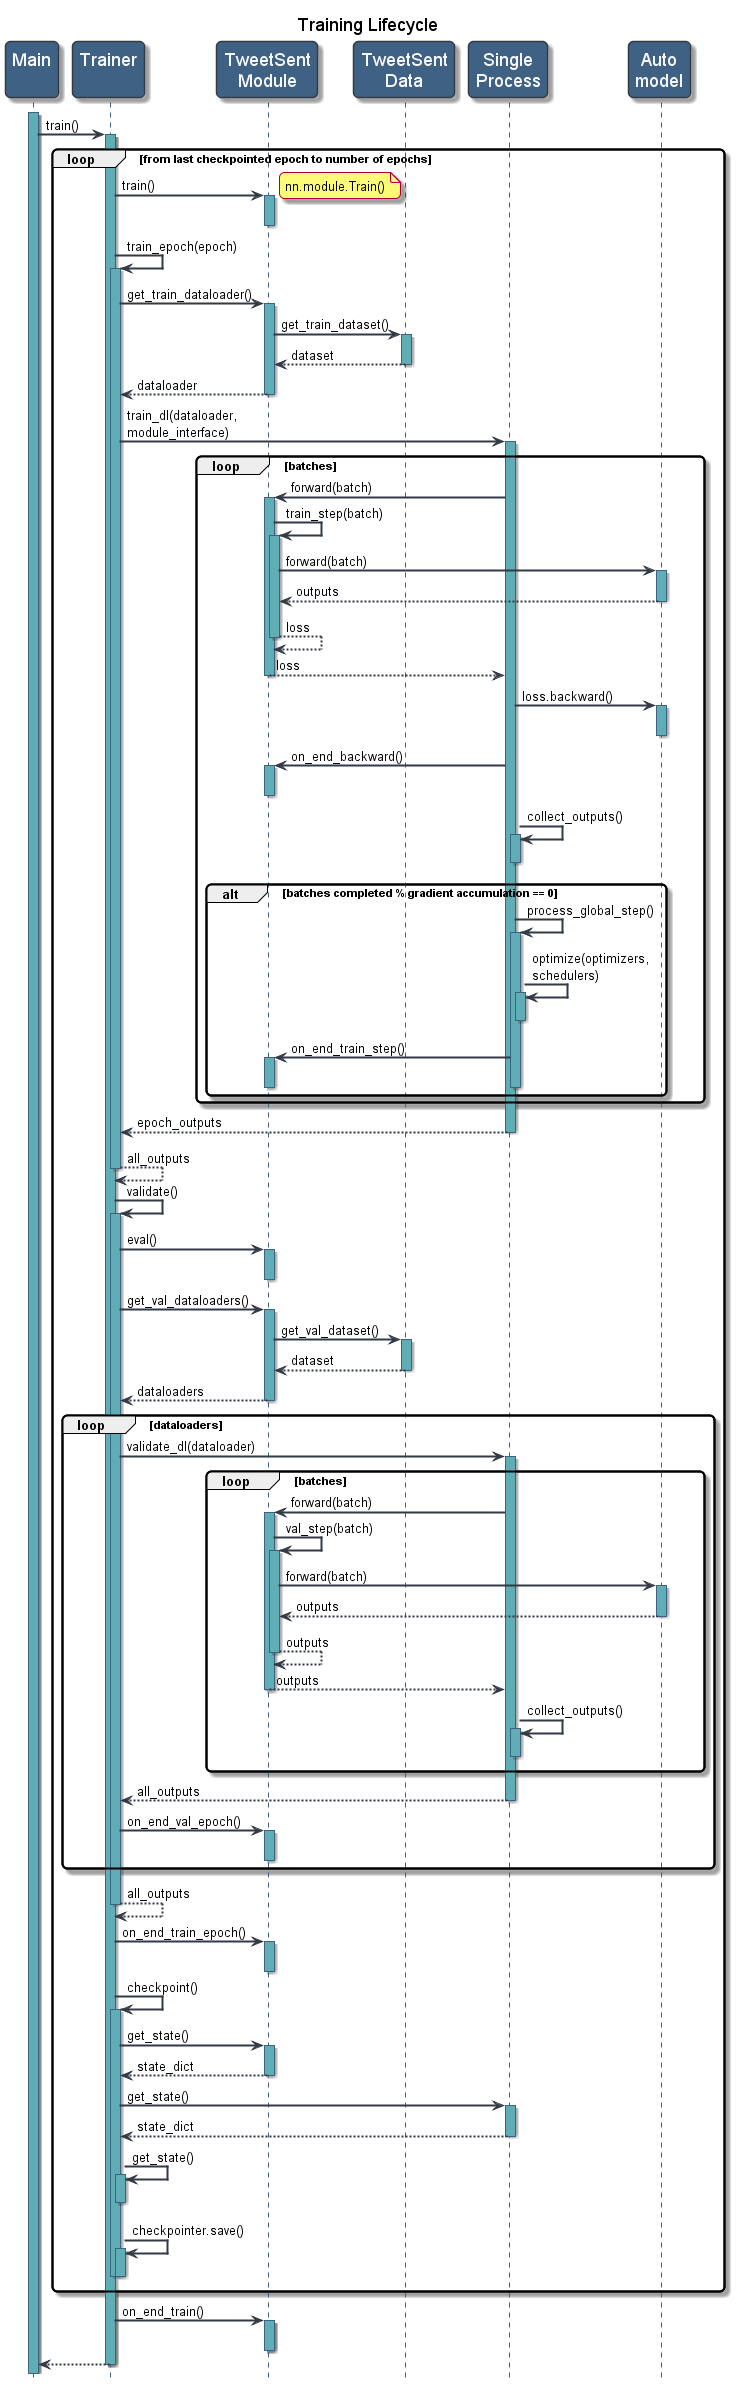

The diagram above was rendered by PlantUML. Its source (embedded in the PNG):
@startuml training_lifecycle

'Diagram visualization params
skinparam RoundCorner 10
skinparam maxmessagesize 120
skinparam WrapWidth 120

skinparam sequence {
    ArrowColor #323a45
    ArrowThickness 2
    LifeLineBorderColor #3f6184
    LifeLineBackgroundColor #5faeb6

    ParticipantBorderColor #323a45
    ParticipantBackgroundColor #3f6184
    ParticipantFontName Arial
    ParticipantFontSize 18
    ParticipantFontColor #f6f7f9
}

hide footbox
title Training Lifecycle

participant "Main\n" as main
participant "Trainer\n" as Tman
participant "TweetSent\nModule" as Tmod
participant "TweetSent\nData" as Dmod
participant "Single\nProcess" as SP
participant "Auto\nmodel" as Model

activate main

main -> Tman: train()
activate Tman


loop from last checkpointed epoch to number of epochs

    Tman -> Tmod: train()
    note right: nn.module.Train()
    activate Tmod
    deactivate Tmod
    Tman -> Tman: train_epoch(epoch)
    activate Tman
    Tman -> Tmod: get_train_dataloader()
    activate Tmod
    Tmod -> Dmod: get_train_dataset()
    activate Dmod
    Dmod --> Tmod: dataset
    deactivate Dmod
    Tmod --> Tman: dataloader
    deactivate Tmod
    Tman -> SP: train_dl(dataloader, module_interface)
    activate SP

    loop batches
        SP -> Tmod: forward(batch)
        activate Tmod
        Tmod -> Tmod: train_step(batch)
        activate Tmod
        Tmod -> Model: forward(batch)
        activate Model
        Model --> Tmod: outputs
        deactivate Model
        Tmod --> Tmod: loss
        deactivate Tmod
        Tmod --> SP: loss
        deactivate Tmod
        SP -> Model: loss.backward()
        activate Model
        deactivate Model
        SP -> Tmod: on_end_backward()
        activate Tmod
        deactivate Tmod
        SP -> SP: collect_outputs()
        activate SP
        deactivate SP

        alt batches completed % gradient accumulation == 0
            SP -> SP: process_global_step()
            activate SP
            SP -> SP: optimize(optimizers, schedulers)
            activate SP
            deactivate SP
            SP -> Tmod: on_end_train_step()
            activate Tmod
            deactivate Tmod
            deactivate SP
        end

    end

    SP --> Tman: epoch_outputs
    deactivate SP
    Tman --> Tman: all_outputs
    deactivate Tman

    Tman -> Tman: validate()
    activate Tman
    Tman -> Tmod: eval()
    activate Tmod
    deactivate Tmod
    Tman -> Tmod: get_val_dataloaders()
    activate Tmod
    Tmod -> Dmod: get_val_dataset()
    activate Dmod
    Dmod --> Tmod: dataset
    deactivate Dmod
    Tmod --> Tman: dataloaders
    deactivate Tmod

    loop dataloaders
        Tman -> SP: validate_dl(dataloader)
        activate SP
        
        loop batches

            SP -> Tmod: forward(batch)
            activate Tmod
            Tmod -> Tmod: val_step(batch)
            activate Tmod
            Tmod -> Model: forward(batch)
            activate Model
            Model --> Tmod: outputs
            deactivate Model
            Tmod --> Tmod: outputs
            deactivate Tmod
            Tmod --> SP: outputs
            deactivate Tmod

            SP -> SP: collect_outputs()
            activate SP
            deactivate SP
        end

        SP --> Tman: all_outputs
        deactivate SP

        Tman -> Tmod: on_end_val_epoch()
        activate Tmod
        deactivate Tmod
    end

    Tman --> Tman: all_outputs
    deactivate Tman

    Tman -> Tmod: on_end_train_epoch()
    activate Tmod
    deactivate Tmod

    Tman -> Tman: checkpoint()
    activate Tman
    Tman -> Tmod: get_state()
    activate Tmod
    Tmod --> Tman: state_dict
    deactivate Tmod
    Tman -> SP: get_state()
    activate SP
    SP --> Tman: state_dict
    deactivate SP
    Tman -> Tman: get_state()
    activate Tman
    deactivate Tman
    Tman -> Tman: checkpointer.save()
    activate Tman
    deactivate Tman
    deactivate Tman

end

Tman -> Tmod: on_end_train()
activate Tmod
deactivate Tmod

Tman --> main
deactivate Tman

@enduml